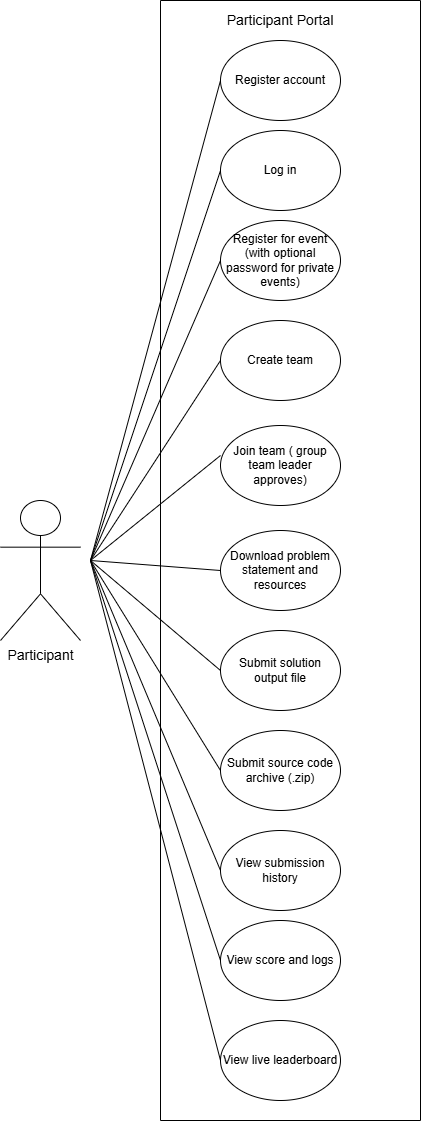

The diagram above was exported from draw.io. Its source (the exported page's mxGraphModel, read from the mxfile embedded in the PNG):
<mxGraphModel dx="1915" dy="1135" grid="1" gridSize="10" guides="1" tooltips="1" connect="1" arrows="1" fold="1" page="1" pageScale="1" pageWidth="850" pageHeight="1100" math="0" shadow="0">
  <root>
    <mxCell id="0" />
    <mxCell id="1" parent="0" />
    <mxCell id="vg5uaBkqWUycUM5eEmO5-1" parent="1" style="shape=umlActor;verticalLabelPosition=bottom;verticalAlign=top;html=1;outlineConnect=0;" value="&lt;font style=&quot;font-size: 14px;&quot;&gt;Participant&lt;/font&gt;&lt;div&gt;&lt;br&gt;&lt;/div&gt;" vertex="1">
      <mxGeometry height="140" width="80" x="450" y="780" as="geometry" />
    </mxCell>
    <mxCell id="vg5uaBkqWUycUM5eEmO5-2" parent="1" style="swimlane;startSize=0;" value="" vertex="1">
      <mxGeometry height="1120" width="260" x="610" y="280" as="geometry" />
    </mxCell>
    <mxCell id="vg5uaBkqWUycUM5eEmO5-3" parent="vg5uaBkqWUycUM5eEmO5-2" style="ellipse;whiteSpace=wrap;html=1;" value="Create team" vertex="1">
      <mxGeometry height="80" width="120" x="60" y="320" as="geometry" />
    </mxCell>
    <mxCell id="vg5uaBkqWUycUM5eEmO5-4" parent="vg5uaBkqWUycUM5eEmO5-2" style="ellipse;whiteSpace=wrap;html=1;" value="Join team ( group team leader approves)" vertex="1">
      <mxGeometry height="80" width="120" x="60" y="425" as="geometry" />
    </mxCell>
    <mxCell id="vg5uaBkqWUycUM5eEmO5-5" parent="vg5uaBkqWUycUM5eEmO5-2" style="ellipse;whiteSpace=wrap;html=1;" value="Download problem statement and resources" vertex="1">
      <mxGeometry height="80" width="120" x="60" y="530" as="geometry" />
    </mxCell>
    <mxCell id="vg5uaBkqWUycUM5eEmO5-6" parent="vg5uaBkqWUycUM5eEmO5-2" style="ellipse;whiteSpace=wrap;html=1;" value="Submit solution output file" vertex="1">
      <mxGeometry height="80" width="120" x="60" y="630" as="geometry" />
    </mxCell>
    <mxCell id="vg5uaBkqWUycUM5eEmO5-7" parent="vg5uaBkqWUycUM5eEmO5-2" style="ellipse;whiteSpace=wrap;html=1;" value="Submit source code archive (.zip)" vertex="1">
      <mxGeometry height="80" width="120" x="60" y="730" as="geometry" />
    </mxCell>
    <mxCell id="vg5uaBkqWUycUM5eEmO5-8" parent="vg5uaBkqWUycUM5eEmO5-2" style="ellipse;whiteSpace=wrap;html=1;" value="View submission history" vertex="1">
      <mxGeometry height="80" width="120" x="60" y="830" as="geometry" />
    </mxCell>
    <mxCell id="vg5uaBkqWUycUM5eEmO5-9" parent="vg5uaBkqWUycUM5eEmO5-2" style="ellipse;whiteSpace=wrap;html=1;" value="Register for event (with optional password for private events)" vertex="1">
      <mxGeometry height="80" width="120" x="60" y="220" as="geometry" />
    </mxCell>
    <mxCell id="vg5uaBkqWUycUM5eEmO5-10" parent="vg5uaBkqWUycUM5eEmO5-2" style="ellipse;whiteSpace=wrap;html=1;" value="Log in" vertex="1">
      <mxGeometry height="80" width="120" x="60" y="130" as="geometry" />
    </mxCell>
    <mxCell id="vg5uaBkqWUycUM5eEmO5-11" edge="1" parent="vg5uaBkqWUycUM5eEmO5-2" style="endArrow=none;html=1;rounded=0;" value="">
      <mxGeometry height="50" relative="1" width="50" as="geometry">
        <mxPoint x="-70" y="560" as="sourcePoint" />
        <mxPoint x="60" y="260" as="targetPoint" />
      </mxGeometry>
    </mxCell>
    <mxCell id="vg5uaBkqWUycUM5eEmO5-12" edge="1" parent="vg5uaBkqWUycUM5eEmO5-2" style="endArrow=none;html=1;rounded=0;" value="">
      <mxGeometry height="50" relative="1" width="50" as="geometry">
        <mxPoint x="-70" y="560" as="sourcePoint" />
        <mxPoint x="60" y="360" as="targetPoint" />
      </mxGeometry>
    </mxCell>
    <mxCell id="vg5uaBkqWUycUM5eEmO5-13" edge="1" parent="vg5uaBkqWUycUM5eEmO5-2" style="endArrow=none;html=1;rounded=0;" value="">
      <mxGeometry height="50" relative="1" width="50" as="geometry">
        <mxPoint x="-70" y="560" as="sourcePoint" />
        <mxPoint x="60" y="455" as="targetPoint" />
      </mxGeometry>
    </mxCell>
    <mxCell id="vg5uaBkqWUycUM5eEmO5-14" parent="vg5uaBkqWUycUM5eEmO5-2" style="ellipse;whiteSpace=wrap;html=1;" value="View score and logs" vertex="1">
      <mxGeometry height="80" width="120" x="60" y="920" as="geometry" />
    </mxCell>
    <mxCell id="vg5uaBkqWUycUM5eEmO5-15" parent="vg5uaBkqWUycUM5eEmO5-2" style="ellipse;whiteSpace=wrap;html=1;" value="View live leaderboard" vertex="1">
      <mxGeometry height="80" width="120" x="60" y="1020" as="geometry" />
    </mxCell>
    <mxCell id="vg5uaBkqWUycUM5eEmO5-16" parent="vg5uaBkqWUycUM5eEmO5-2" style="ellipse;whiteSpace=wrap;html=1;" value="Register account" vertex="1">
      <mxGeometry height="80" width="120" x="60" y="40" as="geometry" />
    </mxCell>
    <mxCell id="vg5uaBkqWUycUM5eEmO5-17" parent="vg5uaBkqWUycUM5eEmO5-2" style="text;html=1;whiteSpace=wrap;strokeColor=none;fillColor=none;align=center;verticalAlign=middle;rounded=0;" value="&lt;font style=&quot;font-size: 14px;&quot;&gt;Participant Portal&lt;/font&gt;" vertex="1">
      <mxGeometry height="20" width="150" x="45" y="10" as="geometry" />
    </mxCell>
    <mxCell id="vg5uaBkqWUycUM5eEmO5-18" edge="1" parent="1" style="endArrow=none;html=1;rounded=0;entryX=0;entryY=0.5;entryDx=0;entryDy=0;" target="vg5uaBkqWUycUM5eEmO5-10" value="">
      <mxGeometry height="50" relative="1" width="50" as="geometry">
        <mxPoint x="540" y="840" as="sourcePoint" />
        <mxPoint x="780" y="480" as="targetPoint" />
      </mxGeometry>
    </mxCell>
    <mxCell id="vg5uaBkqWUycUM5eEmO5-19" edge="1" parent="1" style="endArrow=none;html=1;rounded=0;entryX=0;entryY=0.5;entryDx=0;entryDy=0;" target="vg5uaBkqWUycUM5eEmO5-8" value="">
      <mxGeometry height="50" relative="1" width="50" as="geometry">
        <mxPoint x="540" y="840" as="sourcePoint" />
        <mxPoint x="510" y="920" as="targetPoint" />
      </mxGeometry>
    </mxCell>
    <mxCell id="vg5uaBkqWUycUM5eEmO5-20" edge="1" parent="1" style="endArrow=none;html=1;rounded=0;entryX=0;entryY=0.5;entryDx=0;entryDy=0;" target="vg5uaBkqWUycUM5eEmO5-7" value="">
      <mxGeometry height="50" relative="1" width="50" as="geometry">
        <mxPoint x="540" y="840" as="sourcePoint" />
        <mxPoint x="550" y="1010.0004000000001" as="targetPoint" />
      </mxGeometry>
    </mxCell>
    <mxCell id="vg5uaBkqWUycUM5eEmO5-21" edge="1" parent="1" style="endArrow=none;html=1;rounded=0;entryX=0;entryY=0.5;entryDx=0;entryDy=0;" target="vg5uaBkqWUycUM5eEmO5-6" value="">
      <mxGeometry height="50" relative="1" width="50" as="geometry">
        <mxPoint x="540" y="840" as="sourcePoint" />
        <mxPoint x="560" y="840" as="targetPoint" />
      </mxGeometry>
    </mxCell>
    <mxCell id="vg5uaBkqWUycUM5eEmO5-22" edge="1" parent="1" style="endArrow=none;html=1;rounded=0;entryX=0;entryY=0.5;entryDx=0;entryDy=0;" target="vg5uaBkqWUycUM5eEmO5-5" value="">
      <mxGeometry height="50" relative="1" width="50" as="geometry">
        <mxPoint x="540" y="840" as="sourcePoint" />
        <mxPoint x="570" y="780" as="targetPoint" />
      </mxGeometry>
    </mxCell>
    <mxCell id="vg5uaBkqWUycUM5eEmO5-23" edge="1" parent="1" style="endArrow=none;html=1;rounded=0;entryX=0;entryY=0.5;entryDx=0;entryDy=0;" target="vg5uaBkqWUycUM5eEmO5-16" value="">
      <mxGeometry height="50" relative="1" width="50" as="geometry">
        <mxPoint x="540" y="840" as="sourcePoint" />
        <mxPoint x="780" y="580" as="targetPoint" />
      </mxGeometry>
    </mxCell>
    <mxCell id="vg5uaBkqWUycUM5eEmO5-24" edge="1" parent="1" source="vg5uaBkqWUycUM5eEmO5-15" style="endArrow=none;html=1;rounded=0;exitX=0;exitY=0.5;exitDx=0;exitDy=0;" value="">
      <mxGeometry height="50" relative="1" width="50" as="geometry">
        <mxPoint x="730" y="1030" as="sourcePoint" />
        <mxPoint x="540" y="840" as="targetPoint" />
      </mxGeometry>
    </mxCell>
    <mxCell id="vg5uaBkqWUycUM5eEmO5-25" edge="1" parent="1" source="vg5uaBkqWUycUM5eEmO5-14" style="endArrow=none;html=1;rounded=0;exitX=0;exitY=0.5;exitDx=0;exitDy=0;" value="">
      <mxGeometry height="50" relative="1" width="50" as="geometry">
        <mxPoint x="730" y="1030" as="sourcePoint" />
        <mxPoint x="540" y="840" as="targetPoint" />
      </mxGeometry>
    </mxCell>
  </root>
</mxGraphModel>